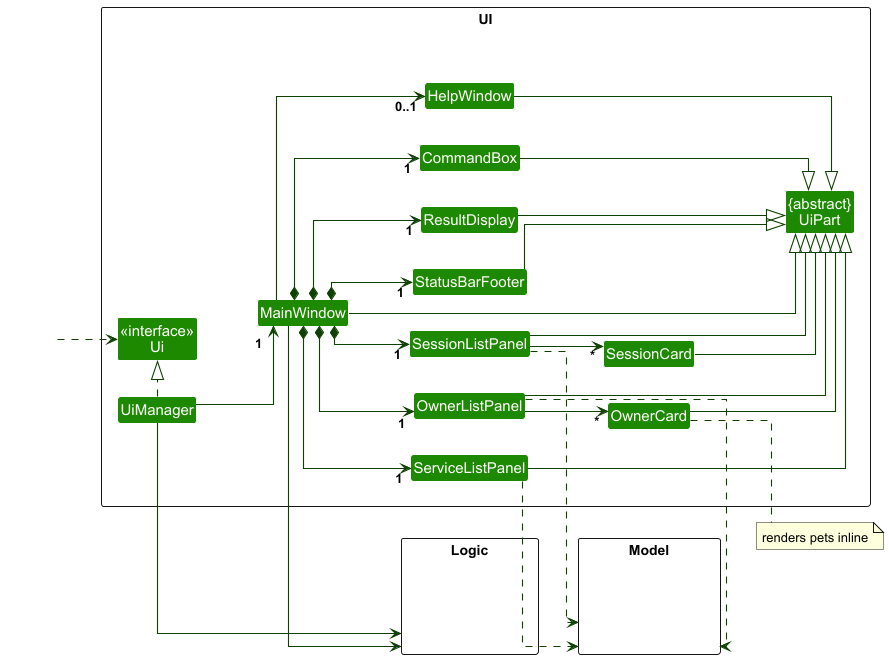

The diagram above was rendered by PlantUML. Its source (embedded in the PNG):
@startuml
scale 2
!include style.puml
skinparam arrowThickness 1.1
skinparam arrowColor UI_COLOR_T4
skinparam classBackgroundColor UI_COLOR
skinparam linetype ortho

left to right direction

package UI <<Rectangle>> {
    Class "<<interface>>\nUi" as Ui
    Class "{abstract}\nUiPart" as UiPart
    Class UiManager
    Class MainWindow

    together {
        Class StatusBarFooter
        Class ResultDisplay
        Class CommandBox
        Class HelpWindow
        Class ServiceListPanel
        together {
            Class OwnerListPanel
            Class OwnerCard
        }
        together {
            Class SessionListPanel
            Class SessionCard
        }
    }


    Class OwnerCard
    Class SessionCard
}

package Model <<Rectangle>> {
    Class HiddenModel #FFFFFF
}

package Logic <<Rectangle>> {
    Class HiddenLogic #FFFFFF
}

Class H #FFFFFF
H ..> Ui

UiManager .|> Ui
UiManager --> "1" MainWindow
UiManager --> Logic

MainWindow --|> UiPart
MainWindow --> Logic
MainWindow --> "0..1" HelpWindow
MainWindow *--> "1" CommandBox
MainWindow *--> "1" ResultDisplay
MainWindow *--> "1" StatusBarFooter
MainWindow *--> "1" OwnerListPanel
MainWindow *--> "1" ServiceListPanel
MainWindow *--> "1" SessionListPanel


HelpWindow --|> UiPart
ResultDisplay --|> UiPart
StatusBarFooter --|> UiPart
CommandBox --|> UiPart
ServiceListPanel --|> UiPart

OwnerListPanel --|> UiPart
OwnerListPanel --> "*" OwnerCard
OwnerCard --|> UiPart

SessionListPanel --|> UiPart
SessionListPanel --> "*" SessionCard
SessionCard --|> UiPart

ServiceListPanel ..> Model
OwnerListPanel ..> Model
SessionListPanel ..> Model

note right of OwnerCard : renders pets inline
@enduml